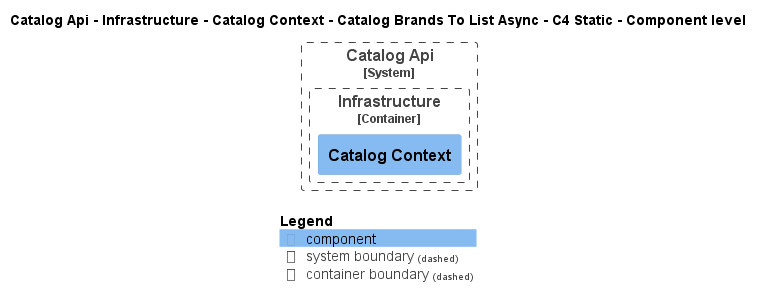

The diagram above was rendered by PlantUML. Its source (embedded in the PNG):
@startuml
!pragma layout smetana
!include ..\..\..\..\..\..\..\..\.c4s\C4_Component.puml

AddElementTag("state:new", $bgColor=green, $fontColor=#ffffff, $borderColor=green, $shadowing="False")
AddElementTag("state:changed", $bgColor=orange, $fontColor=#ffffff, $borderColor=orange, $shadowing="False")
AddElementTag("state:removed", $bgColor=red, $fontColor=#ffffff, $borderColor=red, $shadowing="False")

AddRelTag("state:new", $textColor=green, $lineColor=green)
AddRelTag("state:changed", $textColor=orange, $lineColor=orange)
AddRelTag("state:removed", $textColor=red, $lineColor=red)

SHOW_PERSON_PORTRAIT()
LAYOUT_TOP_DOWN()

skinparam linetype polyline

title Catalog Api - Infrastructure - Catalog Context - Catalog Brands To List Async - C4 Static - Component level


System_Boundary(dotnet.eShop.Architecture.SoftwareSystems.CatalogApi, "Catalog Api") {
    
Container_Boundary(dotnet.eShop.Architecture.SoftwareSystems.CatalogApi.Containers.Infrastructure, "Infrastructure") {
    Component(dotnet.eShop.Architecture.SoftwareSystems.CatalogApi.Containers.Infrastructure.Components.CatalogContext, "Catalog Context", "", "")
}
}



SHOW_LEGEND()
@enduml